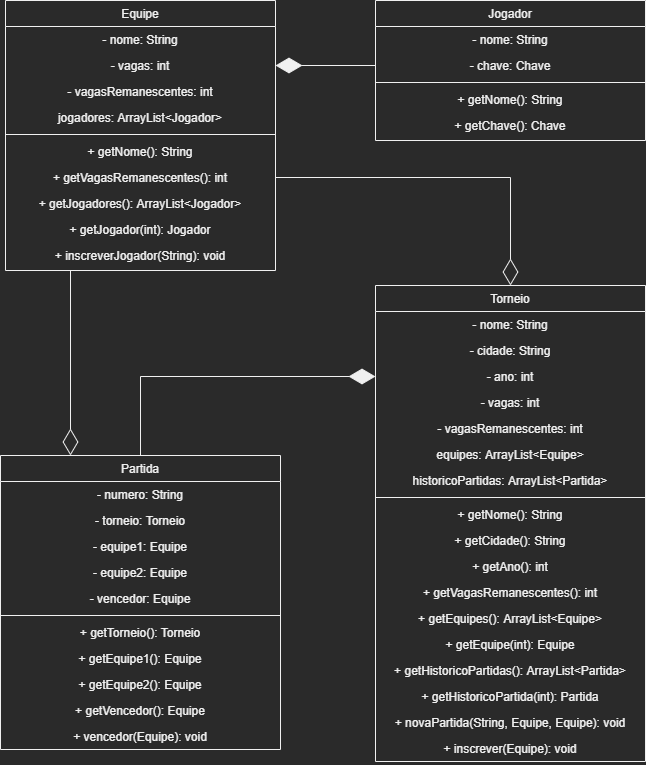

The diagram above was exported from draw.io. Its source (the exported page's mxGraphModel, read from the mxfile embedded in the PNG):
<mxGraphModel dx="868" dy="510" grid="1" gridSize="10" guides="1" tooltips="1" connect="1" arrows="1" fold="1" page="1" pageScale="1" pageWidth="1390" pageHeight="980" math="0" shadow="0">
  <root>
    <mxCell id="WIyWlLk6GJQsqaUBKTNV-0" />
    <mxCell id="WIyWlLk6GJQsqaUBKTNV-1" parent="WIyWlLk6GJQsqaUBKTNV-0" />
    <mxCell id="zkfFHV4jXpPFQw0GAbJ--0" value="Torneio" style="swimlane;fontStyle=0;align=center;verticalAlign=top;childLayout=stackLayout;horizontal=1;startSize=26;horizontalStack=0;resizeParent=1;resizeLast=0;collapsible=1;marginBottom=0;rounded=0;shadow=0;strokeWidth=1;" parent="WIyWlLk6GJQsqaUBKTNV-1" vertex="1">
      <mxGeometry x="560" y="320" width="270" height="476" as="geometry">
        <mxRectangle x="230" y="140" width="160" height="26" as="alternateBounds" />
      </mxGeometry>
    </mxCell>
    <mxCell id="zkfFHV4jXpPFQw0GAbJ--1" value="- nome: String" style="text;align=center;verticalAlign=top;spacingLeft=4;spacingRight=4;overflow=hidden;rotatable=0;points=[[0,0.5],[1,0.5]];portConstraint=eastwest;" parent="zkfFHV4jXpPFQw0GAbJ--0" vertex="1">
      <mxGeometry y="26" width="270" height="26" as="geometry" />
    </mxCell>
    <mxCell id="zkfFHV4jXpPFQw0GAbJ--2" value="- cidade: String" style="text;align=center;verticalAlign=top;spacingLeft=4;spacingRight=4;overflow=hidden;rotatable=0;points=[[0,0.5],[1,0.5]];portConstraint=eastwest;rounded=0;shadow=0;html=0;" parent="zkfFHV4jXpPFQw0GAbJ--0" vertex="1">
      <mxGeometry y="52" width="270" height="26" as="geometry" />
    </mxCell>
    <mxCell id="zkfFHV4jXpPFQw0GAbJ--3" value="- ano: int" style="text;align=center;verticalAlign=top;spacingLeft=4;spacingRight=4;overflow=hidden;rotatable=0;points=[[0,0.5],[1,0.5]];portConstraint=eastwest;rounded=0;shadow=0;html=0;" parent="zkfFHV4jXpPFQw0GAbJ--0" vertex="1">
      <mxGeometry y="78" width="270" height="26" as="geometry" />
    </mxCell>
    <mxCell id="-2Ar1hxM1zrAOtBq3Q-o-0" value="- vagas: int" style="text;align=center;verticalAlign=top;spacingLeft=4;spacingRight=4;overflow=hidden;rotatable=0;points=[[0,0.5],[1,0.5]];portConstraint=eastwest;rounded=0;shadow=0;html=0;" parent="zkfFHV4jXpPFQw0GAbJ--0" vertex="1">
      <mxGeometry y="104" width="270" height="26" as="geometry" />
    </mxCell>
    <mxCell id="-2Ar1hxM1zrAOtBq3Q-o-1" value="- vagasRemanescentes: int" style="text;align=center;verticalAlign=top;spacingLeft=4;spacingRight=4;overflow=hidden;rotatable=0;points=[[0,0.5],[1,0.5]];portConstraint=eastwest;rounded=0;shadow=0;html=0;" parent="zkfFHV4jXpPFQw0GAbJ--0" vertex="1">
      <mxGeometry y="130" width="270" height="26" as="geometry" />
    </mxCell>
    <mxCell id="-2Ar1hxM1zrAOtBq3Q-o-2" value="equipes: ArrayList&lt;Equipe&gt;" style="text;align=center;verticalAlign=top;spacingLeft=4;spacingRight=4;overflow=hidden;rotatable=0;points=[[0,0.5],[1,0.5]];portConstraint=eastwest;rounded=0;shadow=0;html=0;" parent="zkfFHV4jXpPFQw0GAbJ--0" vertex="1">
      <mxGeometry y="156" width="270" height="26" as="geometry" />
    </mxCell>
    <mxCell id="-2Ar1hxM1zrAOtBq3Q-o-3" value="historicoPartidas: ArrayList&lt;Partida&gt;" style="text;align=center;verticalAlign=top;spacingLeft=4;spacingRight=4;overflow=hidden;rotatable=0;points=[[0,0.5],[1,0.5]];portConstraint=eastwest;rounded=0;shadow=0;html=0;" parent="zkfFHV4jXpPFQw0GAbJ--0" vertex="1">
      <mxGeometry y="182" width="270" height="26" as="geometry" />
    </mxCell>
    <mxCell id="zkfFHV4jXpPFQw0GAbJ--4" value="" style="line;html=1;strokeWidth=1;align=center;verticalAlign=middle;spacingTop=-1;spacingLeft=3;spacingRight=3;rotatable=0;labelPosition=right;points=[];portConstraint=eastwest;" parent="zkfFHV4jXpPFQw0GAbJ--0" vertex="1">
      <mxGeometry y="208" width="270" height="8" as="geometry" />
    </mxCell>
    <mxCell id="zkfFHV4jXpPFQw0GAbJ--5" value="+ getNome(): String" style="text;align=center;verticalAlign=top;spacingLeft=4;spacingRight=4;overflow=hidden;rotatable=0;points=[[0,0.5],[1,0.5]];portConstraint=eastwest;" parent="zkfFHV4jXpPFQw0GAbJ--0" vertex="1">
      <mxGeometry y="216" width="270" height="26" as="geometry" />
    </mxCell>
    <mxCell id="-2Ar1hxM1zrAOtBq3Q-o-4" value="+ getCidade(): String" style="text;align=center;verticalAlign=top;spacingLeft=4;spacingRight=4;overflow=hidden;rotatable=0;points=[[0,0.5],[1,0.5]];portConstraint=eastwest;" parent="zkfFHV4jXpPFQw0GAbJ--0" vertex="1">
      <mxGeometry y="242" width="270" height="26" as="geometry" />
    </mxCell>
    <mxCell id="-2Ar1hxM1zrAOtBq3Q-o-5" value="+ getAno(): int" style="text;align=center;verticalAlign=top;spacingLeft=4;spacingRight=4;overflow=hidden;rotatable=0;points=[[0,0.5],[1,0.5]];portConstraint=eastwest;" parent="zkfFHV4jXpPFQw0GAbJ--0" vertex="1">
      <mxGeometry y="268" width="270" height="26" as="geometry" />
    </mxCell>
    <mxCell id="-2Ar1hxM1zrAOtBq3Q-o-6" value="+ getVagasRemanescentes(): int" style="text;align=center;verticalAlign=top;spacingLeft=4;spacingRight=4;overflow=hidden;rotatable=0;points=[[0,0.5],[1,0.5]];portConstraint=eastwest;" parent="zkfFHV4jXpPFQw0GAbJ--0" vertex="1">
      <mxGeometry y="294" width="270" height="26" as="geometry" />
    </mxCell>
    <mxCell id="-2Ar1hxM1zrAOtBq3Q-o-7" value="+ getEquipes(): ArrayList&lt;Equipe&gt;" style="text;align=center;verticalAlign=top;spacingLeft=4;spacingRight=4;overflow=hidden;rotatable=0;points=[[0,0.5],[1,0.5]];portConstraint=eastwest;" parent="zkfFHV4jXpPFQw0GAbJ--0" vertex="1">
      <mxGeometry y="320" width="270" height="26" as="geometry" />
    </mxCell>
    <mxCell id="-2Ar1hxM1zrAOtBq3Q-o-8" value="+ getEquipe(int): Equipe" style="text;align=center;verticalAlign=top;spacingLeft=4;spacingRight=4;overflow=hidden;rotatable=0;points=[[0,0.5],[1,0.5]];portConstraint=eastwest;" parent="zkfFHV4jXpPFQw0GAbJ--0" vertex="1">
      <mxGeometry y="346" width="270" height="26" as="geometry" />
    </mxCell>
    <mxCell id="-2Ar1hxM1zrAOtBq3Q-o-9" value="+ getHistoricoPartidas(): ArrayList&lt;Partida&gt;" style="text;align=center;verticalAlign=top;spacingLeft=4;spacingRight=4;overflow=hidden;rotatable=0;points=[[0,0.5],[1,0.5]];portConstraint=eastwest;" parent="zkfFHV4jXpPFQw0GAbJ--0" vertex="1">
      <mxGeometry y="372" width="270" height="26" as="geometry" />
    </mxCell>
    <mxCell id="-2Ar1hxM1zrAOtBq3Q-o-10" value="+ getHistoricoPartida(int): Partida" style="text;align=center;verticalAlign=top;spacingLeft=4;spacingRight=4;overflow=hidden;rotatable=0;points=[[0,0.5],[1,0.5]];portConstraint=eastwest;" parent="zkfFHV4jXpPFQw0GAbJ--0" vertex="1">
      <mxGeometry y="398" width="270" height="26" as="geometry" />
    </mxCell>
    <mxCell id="-2Ar1hxM1zrAOtBq3Q-o-11" value="+ novaPartida(String, Equipe, Equipe): void" style="text;align=center;verticalAlign=top;spacingLeft=4;spacingRight=4;overflow=hidden;rotatable=0;points=[[0,0.5],[1,0.5]];portConstraint=eastwest;" parent="zkfFHV4jXpPFQw0GAbJ--0" vertex="1">
      <mxGeometry y="424" width="270" height="26" as="geometry" />
    </mxCell>
    <mxCell id="-2Ar1hxM1zrAOtBq3Q-o-12" value="+ inscrever(Equipe): void" style="text;align=center;verticalAlign=top;spacingLeft=4;spacingRight=4;overflow=hidden;rotatable=0;points=[[0,0.5],[1,0.5]];portConstraint=eastwest;" parent="zkfFHV4jXpPFQw0GAbJ--0" vertex="1">
      <mxGeometry y="450" width="270" height="26" as="geometry" />
    </mxCell>
    <mxCell id="-2Ar1hxM1zrAOtBq3Q-o-13" value="Equipe" style="swimlane;fontStyle=0;align=center;verticalAlign=top;childLayout=stackLayout;horizontal=1;startSize=26;horizontalStack=0;resizeParent=1;resizeLast=0;collapsible=1;marginBottom=0;rounded=0;shadow=0;strokeWidth=1;" parent="WIyWlLk6GJQsqaUBKTNV-1" vertex="1">
      <mxGeometry x="190" y="35" width="270" height="270" as="geometry">
        <mxRectangle x="230" y="140" width="160" height="26" as="alternateBounds" />
      </mxGeometry>
    </mxCell>
    <mxCell id="-2Ar1hxM1zrAOtBq3Q-o-14" value="- nome: String" style="text;align=center;verticalAlign=top;spacingLeft=4;spacingRight=4;overflow=hidden;rotatable=0;points=[[0,0.5],[1,0.5]];portConstraint=eastwest;" parent="-2Ar1hxM1zrAOtBq3Q-o-13" vertex="1">
      <mxGeometry y="26" width="270" height="26" as="geometry" />
    </mxCell>
    <mxCell id="-2Ar1hxM1zrAOtBq3Q-o-17" value="- vagas: int" style="text;align=center;verticalAlign=top;spacingLeft=4;spacingRight=4;overflow=hidden;rotatable=0;points=[[0,0.5],[1,0.5]];portConstraint=eastwest;rounded=0;shadow=0;html=0;" parent="-2Ar1hxM1zrAOtBq3Q-o-13" vertex="1">
      <mxGeometry y="52" width="270" height="26" as="geometry" />
    </mxCell>
    <mxCell id="-2Ar1hxM1zrAOtBq3Q-o-18" value="- vagasRemanescentes: int" style="text;align=center;verticalAlign=top;spacingLeft=4;spacingRight=4;overflow=hidden;rotatable=0;points=[[0,0.5],[1,0.5]];portConstraint=eastwest;rounded=0;shadow=0;html=0;" parent="-2Ar1hxM1zrAOtBq3Q-o-13" vertex="1">
      <mxGeometry y="78" width="270" height="26" as="geometry" />
    </mxCell>
    <mxCell id="-2Ar1hxM1zrAOtBq3Q-o-19" value="jogadores: ArrayList&lt;Jogador&gt;" style="text;align=center;verticalAlign=top;spacingLeft=4;spacingRight=4;overflow=hidden;rotatable=0;points=[[0,0.5],[1,0.5]];portConstraint=eastwest;rounded=0;shadow=0;html=0;" parent="-2Ar1hxM1zrAOtBq3Q-o-13" vertex="1">
      <mxGeometry y="104" width="270" height="26" as="geometry" />
    </mxCell>
    <mxCell id="-2Ar1hxM1zrAOtBq3Q-o-21" value="" style="line;html=1;strokeWidth=1;align=center;verticalAlign=middle;spacingTop=-1;spacingLeft=3;spacingRight=3;rotatable=0;labelPosition=right;points=[];portConstraint=eastwest;" parent="-2Ar1hxM1zrAOtBq3Q-o-13" vertex="1">
      <mxGeometry y="130" width="270" height="8" as="geometry" />
    </mxCell>
    <mxCell id="-2Ar1hxM1zrAOtBq3Q-o-22" value="+ getNome(): String" style="text;align=center;verticalAlign=top;spacingLeft=4;spacingRight=4;overflow=hidden;rotatable=0;points=[[0,0.5],[1,0.5]];portConstraint=eastwest;" parent="-2Ar1hxM1zrAOtBq3Q-o-13" vertex="1">
      <mxGeometry y="138" width="270" height="26" as="geometry" />
    </mxCell>
    <mxCell id="-2Ar1hxM1zrAOtBq3Q-o-25" value="+ getVagasRemanescentes(): int" style="text;align=center;verticalAlign=top;spacingLeft=4;spacingRight=4;overflow=hidden;rotatable=0;points=[[0,0.5],[1,0.5]];portConstraint=eastwest;" parent="-2Ar1hxM1zrAOtBq3Q-o-13" vertex="1">
      <mxGeometry y="164" width="270" height="26" as="geometry" />
    </mxCell>
    <mxCell id="-2Ar1hxM1zrAOtBq3Q-o-26" value="+ getJogadores(): ArrayList&lt;Jogador&gt;" style="text;align=center;verticalAlign=top;spacingLeft=4;spacingRight=4;overflow=hidden;rotatable=0;points=[[0,0.5],[1,0.5]];portConstraint=eastwest;" parent="-2Ar1hxM1zrAOtBq3Q-o-13" vertex="1">
      <mxGeometry y="190" width="270" height="26" as="geometry" />
    </mxCell>
    <mxCell id="-2Ar1hxM1zrAOtBq3Q-o-27" value="+ getJogador(int): Jogador" style="text;align=center;verticalAlign=top;spacingLeft=4;spacingRight=4;overflow=hidden;rotatable=0;points=[[0,0.5],[1,0.5]];portConstraint=eastwest;" parent="-2Ar1hxM1zrAOtBq3Q-o-13" vertex="1">
      <mxGeometry y="216" width="270" height="26" as="geometry" />
    </mxCell>
    <mxCell id="-2Ar1hxM1zrAOtBq3Q-o-31" value="+ inscreverJogador(String): void" style="text;align=center;verticalAlign=top;spacingLeft=4;spacingRight=4;overflow=hidden;rotatable=0;points=[[0,0.5],[1,0.5]];portConstraint=eastwest;" parent="-2Ar1hxM1zrAOtBq3Q-o-13" vertex="1">
      <mxGeometry y="242" width="270" height="26" as="geometry" />
    </mxCell>
    <mxCell id="-2Ar1hxM1zrAOtBq3Q-o-32" value="Jogador" style="swimlane;fontStyle=0;align=center;verticalAlign=top;childLayout=stackLayout;horizontal=1;startSize=26;horizontalStack=0;resizeParent=1;resizeLast=0;collapsible=1;marginBottom=0;rounded=0;shadow=0;strokeWidth=1;" parent="WIyWlLk6GJQsqaUBKTNV-1" vertex="1">
      <mxGeometry x="560" y="35" width="270" height="140" as="geometry">
        <mxRectangle x="230" y="140" width="160" height="26" as="alternateBounds" />
      </mxGeometry>
    </mxCell>
    <mxCell id="-2Ar1hxM1zrAOtBq3Q-o-33" value="- nome: String" style="text;align=center;verticalAlign=top;spacingLeft=4;spacingRight=4;overflow=hidden;rotatable=0;points=[[0,0.5],[1,0.5]];portConstraint=eastwest;" parent="-2Ar1hxM1zrAOtBq3Q-o-32" vertex="1">
      <mxGeometry y="26" width="270" height="26" as="geometry" />
    </mxCell>
    <mxCell id="-2Ar1hxM1zrAOtBq3Q-o-34" value="- chave: Chave" style="text;align=center;verticalAlign=top;spacingLeft=4;spacingRight=4;overflow=hidden;rotatable=0;points=[[0,0.5],[1,0.5]];portConstraint=eastwest;rounded=0;shadow=0;html=0;" parent="-2Ar1hxM1zrAOtBq3Q-o-32" vertex="1">
      <mxGeometry y="52" width="270" height="26" as="geometry" />
    </mxCell>
    <mxCell id="-2Ar1hxM1zrAOtBq3Q-o-37" value="" style="line;html=1;strokeWidth=1;align=center;verticalAlign=middle;spacingTop=-1;spacingLeft=3;spacingRight=3;rotatable=0;labelPosition=right;points=[];portConstraint=eastwest;" parent="-2Ar1hxM1zrAOtBq3Q-o-32" vertex="1">
      <mxGeometry y="78" width="270" height="8" as="geometry" />
    </mxCell>
    <mxCell id="-2Ar1hxM1zrAOtBq3Q-o-38" value="+ getNome(): String" style="text;align=center;verticalAlign=top;spacingLeft=4;spacingRight=4;overflow=hidden;rotatable=0;points=[[0,0.5],[1,0.5]];portConstraint=eastwest;" parent="-2Ar1hxM1zrAOtBq3Q-o-32" vertex="1">
      <mxGeometry y="86" width="270" height="26" as="geometry" />
    </mxCell>
    <mxCell id="-2Ar1hxM1zrAOtBq3Q-o-43" value="+ getChave(): Chave" style="text;align=center;verticalAlign=top;spacingLeft=4;spacingRight=4;overflow=hidden;rotatable=0;points=[[0,0.5],[1,0.5]];portConstraint=eastwest;" parent="-2Ar1hxM1zrAOtBq3Q-o-32" vertex="1">
      <mxGeometry y="112" width="270" height="26" as="geometry" />
    </mxCell>
    <mxCell id="CHgYhEdKBs2OHDRRe3SS-0" style="edgeStyle=orthogonalEdgeStyle;rounded=0;orthogonalLoop=1;jettySize=auto;html=1;endSize=24;endArrow=diamondThin;endFill=0;entryX=0.25;entryY=0;entryDx=0;entryDy=0;" parent="WIyWlLk6GJQsqaUBKTNV-1" target="-2Ar1hxM1zrAOtBq3Q-o-44" edge="1">
      <mxGeometry relative="1" as="geometry">
        <mxPoint x="200" y="430" as="targetPoint" />
        <mxPoint x="255" y="305" as="sourcePoint" />
      </mxGeometry>
    </mxCell>
    <mxCell id="-2Ar1hxM1zrAOtBq3Q-o-44" value="Partida" style="swimlane;fontStyle=0;align=center;verticalAlign=top;childLayout=stackLayout;horizontal=1;startSize=26;horizontalStack=0;resizeParent=1;resizeLast=0;collapsible=1;marginBottom=0;rounded=0;shadow=0;strokeWidth=1;" parent="WIyWlLk6GJQsqaUBKTNV-1" vertex="1">
      <mxGeometry x="185" y="490" width="280" height="294" as="geometry">
        <mxRectangle x="230" y="140" width="160" height="26" as="alternateBounds" />
      </mxGeometry>
    </mxCell>
    <mxCell id="-2Ar1hxM1zrAOtBq3Q-o-45" value="- numero: String" style="text;align=center;verticalAlign=top;spacingLeft=4;spacingRight=4;overflow=hidden;rotatable=0;points=[[0,0.5],[1,0.5]];portConstraint=eastwest;" parent="-2Ar1hxM1zrAOtBq3Q-o-44" vertex="1">
      <mxGeometry y="26" width="280" height="26" as="geometry" />
    </mxCell>
    <mxCell id="-2Ar1hxM1zrAOtBq3Q-o-46" value="- torneio: Torneio" style="text;align=center;verticalAlign=top;spacingLeft=4;spacingRight=4;overflow=hidden;rotatable=0;points=[[0,0.5],[1,0.5]];portConstraint=eastwest;rounded=0;shadow=0;html=0;" parent="-2Ar1hxM1zrAOtBq3Q-o-44" vertex="1">
      <mxGeometry y="52" width="280" height="26" as="geometry" />
    </mxCell>
    <mxCell id="-2Ar1hxM1zrAOtBq3Q-o-50" value="- equipe1: Equipe" style="text;align=center;verticalAlign=top;spacingLeft=4;spacingRight=4;overflow=hidden;rotatable=0;points=[[0,0.5],[1,0.5]];portConstraint=eastwest;rounded=0;shadow=0;html=0;" parent="-2Ar1hxM1zrAOtBq3Q-o-44" vertex="1">
      <mxGeometry y="78" width="280" height="26" as="geometry" />
    </mxCell>
    <mxCell id="-2Ar1hxM1zrAOtBq3Q-o-51" value="- equipe2: Equipe" style="text;align=center;verticalAlign=top;spacingLeft=4;spacingRight=4;overflow=hidden;rotatable=0;points=[[0,0.5],[1,0.5]];portConstraint=eastwest;rounded=0;shadow=0;html=0;" parent="-2Ar1hxM1zrAOtBq3Q-o-44" vertex="1">
      <mxGeometry y="104" width="280" height="26" as="geometry" />
    </mxCell>
    <mxCell id="-2Ar1hxM1zrAOtBq3Q-o-52" value="- vencedor: Equipe" style="text;align=center;verticalAlign=top;spacingLeft=4;spacingRight=4;overflow=hidden;rotatable=0;points=[[0,0.5],[1,0.5]];portConstraint=eastwest;rounded=0;shadow=0;html=0;" parent="-2Ar1hxM1zrAOtBq3Q-o-44" vertex="1">
      <mxGeometry y="130" width="280" height="26" as="geometry" />
    </mxCell>
    <mxCell id="-2Ar1hxM1zrAOtBq3Q-o-47" value="" style="line;html=1;strokeWidth=1;align=center;verticalAlign=middle;spacingTop=-1;spacingLeft=3;spacingRight=3;rotatable=0;labelPosition=right;points=[];portConstraint=eastwest;" parent="-2Ar1hxM1zrAOtBq3Q-o-44" vertex="1">
      <mxGeometry y="156" width="280" height="8" as="geometry" />
    </mxCell>
    <mxCell id="-2Ar1hxM1zrAOtBq3Q-o-48" value="+ getTorneio(): Torneio" style="text;align=center;verticalAlign=top;spacingLeft=4;spacingRight=4;overflow=hidden;rotatable=0;points=[[0,0.5],[1,0.5]];portConstraint=eastwest;" parent="-2Ar1hxM1zrAOtBq3Q-o-44" vertex="1">
      <mxGeometry y="164" width="280" height="26" as="geometry" />
    </mxCell>
    <mxCell id="-2Ar1hxM1zrAOtBq3Q-o-49" value="+ getEquipe1(): Equipe" style="text;align=center;verticalAlign=top;spacingLeft=4;spacingRight=4;overflow=hidden;rotatable=0;points=[[0,0.5],[1,0.5]];portConstraint=eastwest;" parent="-2Ar1hxM1zrAOtBq3Q-o-44" vertex="1">
      <mxGeometry y="190" width="280" height="26" as="geometry" />
    </mxCell>
    <mxCell id="-2Ar1hxM1zrAOtBq3Q-o-53" value="+ getEquipe2(): Equipe" style="text;align=center;verticalAlign=top;spacingLeft=4;spacingRight=4;overflow=hidden;rotatable=0;points=[[0,0.5],[1,0.5]];portConstraint=eastwest;" parent="-2Ar1hxM1zrAOtBq3Q-o-44" vertex="1">
      <mxGeometry y="216" width="280" height="26" as="geometry" />
    </mxCell>
    <mxCell id="-2Ar1hxM1zrAOtBq3Q-o-54" value="+ getVencedor(): Equipe" style="text;align=center;verticalAlign=top;spacingLeft=4;spacingRight=4;overflow=hidden;rotatable=0;points=[[0,0.5],[1,0.5]];portConstraint=eastwest;" parent="-2Ar1hxM1zrAOtBq3Q-o-44" vertex="1">
      <mxGeometry y="242" width="280" height="26" as="geometry" />
    </mxCell>
    <mxCell id="-2Ar1hxM1zrAOtBq3Q-o-55" value="+ vencedor(Equipe): void" style="text;align=center;verticalAlign=top;spacingLeft=4;spacingRight=4;overflow=hidden;rotatable=0;points=[[0,0.5],[1,0.5]];portConstraint=eastwest;" parent="-2Ar1hxM1zrAOtBq3Q-o-44" vertex="1">
      <mxGeometry y="268" width="280" height="26" as="geometry" />
    </mxCell>
    <mxCell id="-2Ar1hxM1zrAOtBq3Q-o-56" value="" style="endArrow=diamondThin;endFill=1;endSize=24;html=1;rounded=0;edgeStyle=orthogonalEdgeStyle;entryX=0;entryY=0.5;entryDx=0;entryDy=0;exitX=0.5;exitY=0;exitDx=0;exitDy=0;" parent="WIyWlLk6GJQsqaUBKTNV-1" source="-2Ar1hxM1zrAOtBq3Q-o-44" target="zkfFHV4jXpPFQw0GAbJ--3" edge="1">
      <mxGeometry width="160" relative="1" as="geometry">
        <mxPoint x="270" y="410" as="sourcePoint" />
        <mxPoint x="620" y="480" as="targetPoint" />
      </mxGeometry>
    </mxCell>
    <mxCell id="gj3j9VCwzdHoh6YE7gTW-0" style="edgeStyle=orthogonalEdgeStyle;rounded=0;orthogonalLoop=1;jettySize=auto;html=1;exitX=1;exitY=0.5;exitDx=0;exitDy=0;entryX=0.5;entryY=0;entryDx=0;entryDy=0;endArrow=diamondThin;endFill=0;endSize=24;" parent="WIyWlLk6GJQsqaUBKTNV-1" source="-2Ar1hxM1zrAOtBq3Q-o-25" target="zkfFHV4jXpPFQw0GAbJ--0" edge="1">
      <mxGeometry relative="1" as="geometry" />
    </mxCell>
    <mxCell id="gj3j9VCwzdHoh6YE7gTW-1" style="edgeStyle=orthogonalEdgeStyle;rounded=0;orthogonalLoop=1;jettySize=auto;html=1;exitX=0;exitY=0.5;exitDx=0;exitDy=0;entryX=1;entryY=0.5;entryDx=0;entryDy=0;endArrow=diamondThin;endFill=1;endSize=24;" parent="WIyWlLk6GJQsqaUBKTNV-1" source="-2Ar1hxM1zrAOtBq3Q-o-34" target="-2Ar1hxM1zrAOtBq3Q-o-17" edge="1">
      <mxGeometry relative="1" as="geometry" />
    </mxCell>
  </root>
</mxGraphModel>